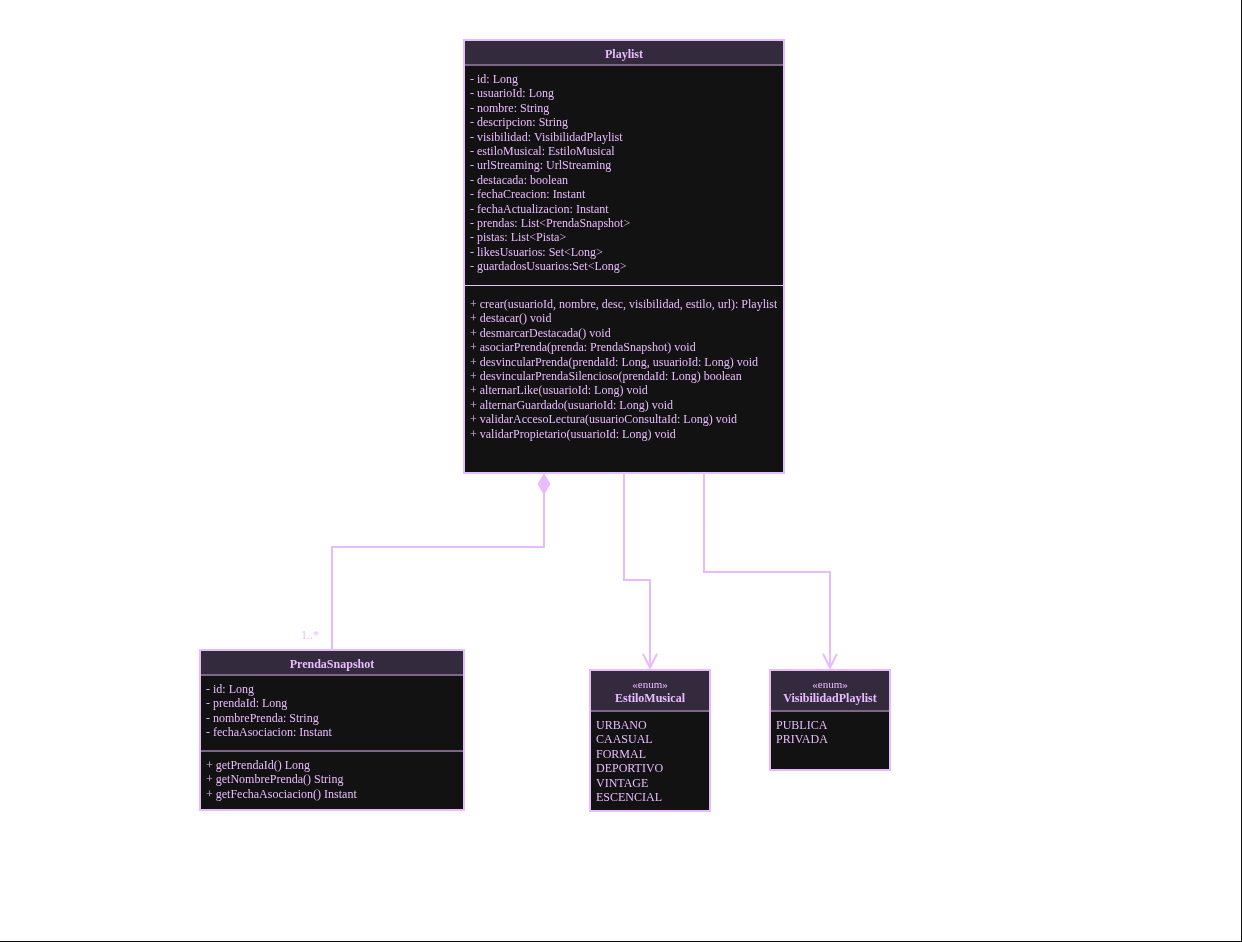

The diagram above was exported from draw.io. Its source (the exported page's mxGraphModel, read from the mxfile embedded in the PNG):
<mxGraphModel dx="2328" dy="892" grid="1" gridSize="10" guides="1" tooltips="1" connect="1" arrows="1" fold="1" page="1" pageScale="1" pageWidth="827" pageHeight="1169" math="0" shadow="0">
  <root>
    <mxCell id="jZa1X4F5Ssh09RIMUcni-0" />
    <mxCell id="jZa1X4F5Ssh09RIMUcni-1" parent="jZa1X4F5Ssh09RIMUcni-0" />
    <mxCell id="jZa1X4F5Ssh09RIMUcni-2" parent="jZa1X4F5Ssh09RIMUcni-1" style="rounded=0;whiteSpace=wrap;html=1;fillColor=light-dark(#FFFFFF,#FFFFFF);" value="" vertex="1">
      <mxGeometry height="940" width="1240" x="-130" y="10" as="geometry" />
    </mxCell>
    <mxCell id="jZa1X4F5Ssh09RIMUcni-3" parent="jZa1X4F5Ssh09RIMUcni-1" style="swimlane;fontStyle=1;align=center;verticalAlign=top;childLayout=stackLayout;horizontal=1;startSize=24;horizontalStack=0;resizeParent=1;resizeParentMax=0;resizeLast=0;collapsible=0;marginBottom=0;whiteSpace=wrap;html=1;fontFamily=poppins;fontSource=https%3A%2F%2Ffonts.googleapis.com%2Fcss%3Ffamily%3Dpoppins;fillColor=#E4DBF0;swimlaneFillColor=default;strokeWidth=2;perimeterSpacing=0;swimlaneLine=0;strokeColor=#48119A;fontColor=#48119A;" value="Playlist" vertex="1">
      <mxGeometry height="433" width="320" x="334" y="50" as="geometry" />
    </mxCell>
    <mxCell id="jZa1X4F5Ssh09RIMUcni-4" parent="jZa1X4F5Ssh09RIMUcni-3" style="line;strokeWidth=1;fillColor=none;align=left;verticalAlign=middle;spacingTop=0;spacingLeft=0;spacingRight=0;rotatable=0;labelPosition=right;points=[];portConstraint=eastwest;strokeColor=inherit;labelPerimeter=1;connectable=0;spacing=0;labelBackgroundColor=none;fontColor=#48119A;" value="" vertex="1">
      <mxGeometry height="1" width="320" y="24" as="geometry" />
    </mxCell>
    <mxCell id="jZa1X4F5Ssh09RIMUcni-5" parent="jZa1X4F5Ssh09RIMUcni-3" style="text;strokeColor=none;fillColor=none;align=left;verticalAlign=top;spacingLeft=4;spacingRight=4;overflow=hidden;rotatable=0;points=[[0,0.5],[1,0.5]];portConstraint=eastwest;whiteSpace=wrap;html=1;connectable=0;fontFamily=poppins;fontStyle=0;fontSource=https%3A%2F%2Ffonts.googleapis.com%2Fcss%3Ffamily%3Dpoppins;fontColor=#48119A;" value="&lt;div&gt;-&amp;nbsp;&lt;span style=&quot;background-color: transparent; color: light-dark(rgb(72, 17, 154), rgb(234, 186, 255));&quot;&gt;id:&amp;nbsp;&lt;/span&gt;&lt;span style=&quot;background-color: transparent; color: light-dark(rgb(72, 17, 154), rgb(234, 186, 255));&quot;&gt;Long&amp;nbsp;&lt;/span&gt;&lt;/div&gt;&lt;div&gt;-&amp;nbsp;&lt;span style=&quot;background-color: transparent; color: light-dark(rgb(72, 17, 154), rgb(234, 186, 255));&quot;&gt;usuarioId:&amp;nbsp;&lt;/span&gt;&lt;span style=&quot;background-color: transparent; color: light-dark(rgb(72, 17, 154), rgb(234, 186, 255));&quot;&gt;Long&amp;nbsp;&lt;/span&gt;&lt;/div&gt;&lt;div&gt;-&amp;nbsp;&lt;span style=&quot;background-color: transparent; color: light-dark(rgb(72, 17, 154), rgb(234, 186, 255));&quot;&gt;nombre:&amp;nbsp;&lt;/span&gt;&lt;span style=&quot;background-color: transparent; color: light-dark(rgb(72, 17, 154), rgb(234, 186, 255));&quot;&gt;String&amp;nbsp;&lt;/span&gt;&lt;/div&gt;&lt;div&gt;-&amp;nbsp;&lt;span style=&quot;background-color: transparent; color: light-dark(rgb(72, 17, 154), rgb(234, 186, 255));&quot;&gt;descripcion:&amp;nbsp;&lt;/span&gt;&lt;span style=&quot;background-color: transparent; color: light-dark(rgb(72, 17, 154), rgb(234, 186, 255));&quot;&gt;String&amp;nbsp;&lt;/span&gt;&lt;/div&gt;&lt;div&gt;-&amp;nbsp;&lt;span style=&quot;background-color: transparent; color: light-dark(rgb(72, 17, 154), rgb(234, 186, 255));&quot;&gt;visibilidad:&amp;nbsp;&lt;/span&gt;&lt;span style=&quot;background-color: transparent; color: light-dark(rgb(72, 17, 154), rgb(234, 186, 255));&quot;&gt;VisibilidadPlaylist&amp;nbsp;&lt;/span&gt;&lt;/div&gt;&lt;div&gt;-&amp;nbsp;&lt;span style=&quot;background-color: transparent; color: light-dark(rgb(72, 17, 154), rgb(234, 186, 255));&quot;&gt;estiloMusical:&amp;nbsp;&lt;/span&gt;&lt;span style=&quot;background-color: transparent; color: light-dark(rgb(72, 17, 154), rgb(234, 186, 255));&quot;&gt;EstiloMusical&amp;nbsp;&lt;/span&gt;&lt;/div&gt;&lt;div&gt;-&amp;nbsp;&lt;span style=&quot;background-color: transparent; color: light-dark(rgb(72, 17, 154), rgb(234, 186, 255));&quot;&gt;urlStreaming:&amp;nbsp;&lt;/span&gt;&lt;span style=&quot;background-color: transparent; color: light-dark(rgb(72, 17, 154), rgb(234, 186, 255));&quot;&gt;UrlStreaming&amp;nbsp;&lt;/span&gt;&lt;/div&gt;&lt;div&gt;-&amp;nbsp;&lt;span style=&quot;background-color: transparent; color: light-dark(rgb(72, 17, 154), rgb(234, 186, 255));&quot;&gt;destacada:&amp;nbsp;&lt;/span&gt;&lt;span style=&quot;background-color: transparent; color: light-dark(rgb(72, 17, 154), rgb(234, 186, 255));&quot;&gt;boolean&amp;nbsp;&lt;/span&gt;&lt;/div&gt;&lt;div&gt;-&amp;nbsp;&lt;span style=&quot;background-color: transparent; color: light-dark(rgb(72, 17, 154), rgb(234, 186, 255));&quot;&gt;fechaCreacion:&amp;nbsp;&lt;/span&gt;&lt;span style=&quot;background-color: transparent; color: light-dark(rgb(72, 17, 154), rgb(234, 186, 255));&quot;&gt;Instant&amp;nbsp;&lt;/span&gt;&lt;/div&gt;&lt;div&gt;-&amp;nbsp;&lt;span style=&quot;background-color: transparent; color: light-dark(rgb(72, 17, 154), rgb(234, 186, 255));&quot;&gt;fechaActualizacion:&amp;nbsp;&lt;/span&gt;&lt;span style=&quot;background-color: transparent; color: light-dark(rgb(72, 17, 154), rgb(234, 186, 255));&quot;&gt;Instant&amp;nbsp;&lt;/span&gt;&lt;/div&gt;&lt;div&gt;- prendas:&amp;nbsp;&lt;span style=&quot;background-color: transparent; color: light-dark(rgb(72, 17, 154), rgb(234, 186, 255));&quot;&gt;List&amp;lt;PrendaSnapshot&amp;gt;&lt;/span&gt;&lt;/div&gt;&lt;div&gt;- pistas:&amp;nbsp;&lt;span style=&quot;background-color: transparent; color: light-dark(rgb(72, 17, 154), rgb(234, 186, 255));&quot;&gt;List&amp;lt;Pista&amp;gt;&lt;/span&gt;&lt;/div&gt;&lt;div&gt;- likesUsuarios:&amp;nbsp;&lt;span style=&quot;background-color: transparent; color: light-dark(rgb(72, 17, 154), rgb(234, 186, 255));&quot;&gt;Set&amp;lt;Long&amp;gt;&lt;/span&gt;&lt;/div&gt;&lt;div&gt;-&amp;nbsp;&lt;span style=&quot;background-color: transparent; color: light-dark(rgb(72, 17, 154), rgb(234, 186, 255));&quot;&gt;guardadosUsuarios&lt;/span&gt;&lt;span style=&quot;background-color: transparent; color: light-dark(rgb(72, 17, 154), rgb(234, 186, 255));&quot;&gt;:Set&amp;lt;Long&amp;gt;&amp;nbsp;&lt;/span&gt;&lt;/div&gt;" vertex="1">
      <mxGeometry height="215" width="320" y="25" as="geometry" />
    </mxCell>
    <mxCell id="jZa1X4F5Ssh09RIMUcni-6" parent="jZa1X4F5Ssh09RIMUcni-3" style="line;strokeWidth=1;fillColor=none;align=left;verticalAlign=middle;spacingTop=0;spacingLeft=0;spacingRight=0;rotatable=0;labelPosition=right;points=[];portConstraint=eastwest;strokeColor=inherit;labelPerimeter=1;connectable=0;spacing=0;labelBackgroundColor=none;fontColor=#48119A;" value="" vertex="1">
      <mxGeometry height="10" width="320" y="240" as="geometry" />
    </mxCell>
    <mxCell id="jZa1X4F5Ssh09RIMUcni-7" parent="jZa1X4F5Ssh09RIMUcni-3" style="text;strokeColor=none;fillColor=none;align=left;verticalAlign=top;spacingLeft=4;spacingRight=4;overflow=hidden;rotatable=0;points=[[0,0.5],[1,0.5]];portConstraint=eastwest;whiteSpace=wrap;html=1;connectable=0;fontFamily=poppins;fontSource=https%3A%2F%2Ffonts.googleapis.com%2Fcss%3Ffamily%3Dpoppins;fontColor=#48119A;" value="&lt;div&gt;+ crear(usuarioId, nombre, desc, visibilidad, estilo, url): Playlist&lt;/div&gt;&lt;div&gt;&lt;span style=&quot;background-color: transparent; color: light-dark(rgb(72, 17, 154), rgb(234, 186, 255));&quot;&gt;+ destacar() void&lt;/span&gt;&lt;/div&gt;&lt;div&gt;+ desmarcarDestacada() void&lt;/div&gt;&lt;div&gt;+ asociarPrenda(prenda: PrendaSnapshot) void&lt;/div&gt;&lt;div&gt;+ desvincularPrenda(prendaId: Long, usuarioId: Long) void&lt;/div&gt;&lt;div&gt;+ desvincularPrendaSilencioso(prendaId: Long) boolean&lt;/div&gt;&lt;div&gt;+ alternarLike(usuarioId: Long) void&lt;/div&gt;&lt;div&gt;+ alternarGuardado(usuarioId: Long) void&lt;/div&gt;&lt;div&gt;+ validarAccesoLectura(usuarioConsultaId: Long) void&lt;/div&gt;&lt;div&gt;+ validarPropietario(usuarioId: Long) void&lt;/div&gt;" vertex="1">
      <mxGeometry height="183" width="320" y="250" as="geometry" />
    </mxCell>
    <mxCell id="jZa1X4F5Ssh09RIMUcni-8" parent="jZa1X4F5Ssh09RIMUcni-1" style="swimlane;fontStyle=1;align=center;verticalAlign=top;childLayout=stackLayout;horizontal=1;startSize=24;horizontalStack=0;resizeParent=1;resizeParentMax=0;resizeLast=0;collapsible=0;marginBottom=0;whiteSpace=wrap;html=1;fontFamily=poppins;fontSource=https%3A%2F%2Ffonts.googleapis.com%2Fcss%3Ffamily%3Dpoppins;fillColor=#E4DBF0;swimlaneFillColor=default;strokeWidth=2;perimeterSpacing=0;swimlaneLine=0;strokeColor=#48119A;fontColor=#48119A;" value="PrendaSnapshot" vertex="1">
      <mxGeometry height="160" width="264" x="70" y="660" as="geometry" />
    </mxCell>
    <mxCell id="jZa1X4F5Ssh09RIMUcni-9" parent="jZa1X4F5Ssh09RIMUcni-8" style="line;strokeWidth=1;fillColor=none;align=left;verticalAlign=middle;spacingTop=0;spacingLeft=0;spacingRight=0;rotatable=0;labelPosition=right;points=[];portConstraint=eastwest;strokeColor=inherit;labelPerimeter=1;connectable=0;spacing=0;labelBackgroundColor=none;fontColor=#48119A;" value="" vertex="1">
      <mxGeometry height="1" width="264" y="24" as="geometry" />
    </mxCell>
    <mxCell id="jZa1X4F5Ssh09RIMUcni-10" parent="jZa1X4F5Ssh09RIMUcni-8" style="text;strokeColor=none;fillColor=none;align=left;verticalAlign=top;spacingLeft=4;spacingRight=4;overflow=hidden;rotatable=0;points=[[0,0.5],[1,0.5]];portConstraint=eastwest;whiteSpace=wrap;html=1;connectable=0;fontFamily=poppins;fontStyle=0;fontSource=https%3A%2F%2Ffonts.googleapis.com%2Fcss%3Ffamily%3Dpoppins;fontColor=#48119A;" value="&lt;div&gt;- id:&amp;nbsp;&lt;span style=&quot;background-color: transparent; color: light-dark(rgb(72, 17, 154), rgb(234, 186, 255));&quot;&gt;Long&lt;/span&gt;&lt;/div&gt;&lt;div&gt;- prendaId:&amp;nbsp;&lt;span style=&quot;background-color: transparent; color: light-dark(rgb(72, 17, 154), rgb(234, 186, 255));&quot;&gt;Long&lt;/span&gt;&lt;/div&gt;&lt;div&gt;- nombrePrenda:&amp;nbsp;&lt;span style=&quot;background-color: transparent; color: light-dark(rgb(72, 17, 154), rgb(234, 186, 255));&quot;&gt;String&lt;/span&gt;&lt;/div&gt;&lt;div&gt;- fechaAsociacion:&amp;nbsp;&lt;span style=&quot;background-color: transparent; color: light-dark(rgb(72, 17, 154), rgb(234, 186, 255));&quot;&gt;Instant&lt;/span&gt;&lt;/div&gt;" vertex="1">
      <mxGeometry height="75" width="264" y="25" as="geometry" />
    </mxCell>
    <mxCell id="jZa1X4F5Ssh09RIMUcni-11" parent="jZa1X4F5Ssh09RIMUcni-8" style="line;strokeWidth=1;fillColor=none;align=left;verticalAlign=middle;spacingTop=0;spacingLeft=0;spacingRight=0;rotatable=0;labelPosition=right;points=[];portConstraint=eastwest;strokeColor=inherit;labelPerimeter=1;connectable=0;spacing=0;labelBackgroundColor=none;fontColor=#48119A;" value="" vertex="1">
      <mxGeometry height="1" width="264" y="100" as="geometry" />
    </mxCell>
    <mxCell id="jZa1X4F5Ssh09RIMUcni-12" parent="jZa1X4F5Ssh09RIMUcni-8" style="text;strokeColor=none;fillColor=none;align=left;verticalAlign=top;spacingLeft=4;spacingRight=4;overflow=hidden;rotatable=0;points=[[0,0.5],[1,0.5]];portConstraint=eastwest;whiteSpace=wrap;html=1;connectable=0;fontFamily=poppins;fontSource=https%3A%2F%2Ffonts.googleapis.com%2Fcss%3Ffamily%3Dpoppins;fontColor=#48119A;" value="&lt;div&gt;+ getPrendaId() Long&lt;/div&gt;&lt;div&gt;+ getNombrePrenda() String&lt;/div&gt;&lt;div&gt;+ getFechaAsociacion() Instant&lt;/div&gt;" vertex="1">
      <mxGeometry height="59" width="264" y="101" as="geometry" />
    </mxCell>
    <mxCell id="jZa1X4F5Ssh09RIMUcni-13" edge="1" parent="jZa1X4F5Ssh09RIMUcni-1" source="jZa1X4F5Ssh09RIMUcni-8" style="endArrow=diamondThin;endFill=1;endSize=16;html=1;rounded=0;defaultLabelBackgroundColor=page;entryX=0.25;entryY=1;entryDx=0;entryDy=0;strokeWidth=2;targetPerimeterSpacing=0;fixedPointSpacing=1;jumpStyle=arc;edgeStyle=orthogonalEdgeStyle;libavoidRouting=1;strokeColor=#48119A;exitX=0.5;exitY=0;exitDx=0;exitDy=0;" target="jZa1X4F5Ssh09RIMUcni-3" value="">
      <mxGeometry relative="1" width="160" x="-0.7126" as="geometry">
        <Array as="points">
          <mxPoint x="202" y="557" />
          <mxPoint x="414" y="557" />
        </Array>
        <mxPoint x="520" y="500" as="sourcePoint" />
        <mxPoint x="440" y="500" as="targetPoint" />
      </mxGeometry>
    </mxCell>
    <mxCell id="jZa1X4F5Ssh09RIMUcni-14" parent="jZa1X4F5Ssh09RIMUcni-1" style="text;html=1;whiteSpace=wrap;strokeColor=none;fillColor=none;align=center;verticalAlign=middle;rounded=0;fontColor=#48119A;" value="&lt;font face=&quot;poppins&quot;&gt;1..*&lt;/font&gt;" vertex="1">
      <mxGeometry height="30" width="60" x="150" y="630" as="geometry" />
    </mxCell>
    <mxCell id="fiTAkNs6iADw55gmwrGd-5" parent="jZa1X4F5Ssh09RIMUcni-1" style="swimlane;fontStyle=1;align=center;verticalAlign=top;childLayout=stackLayout;horizontal=1;startSize=40;horizontalStack=0;resizeParent=1;resizeParentMax=0;resizeLast=0;collapsible=0;marginBottom=0;whiteSpace=wrap;html=1;fontFamily=poppins;fontSource=https%3A%2F%2Ffonts.googleapis.com%2Fcss%3Ffamily%3Dpoppins;fillColor=#E4DBF0;swimlaneFillColor=default;strokeWidth=2;perimeterSpacing=0;swimlaneLine=0;strokeColor=#48119A;fontColor=#48119A;" value="&lt;div&gt;&lt;span style=&quot;font-weight: normal;&quot;&gt;&lt;font style=&quot;font-size: 11px;&quot;&gt;«enum»&lt;/font&gt;&lt;/span&gt;&lt;/div&gt;EstiloMusical" vertex="1">
      <mxGeometry height="141" width="120" x="460" y="680" as="geometry" />
    </mxCell>
    <mxCell id="fiTAkNs6iADw55gmwrGd-6" parent="fiTAkNs6iADw55gmwrGd-5" style="line;strokeWidth=1;fillColor=none;align=left;verticalAlign=middle;spacingTop=0;spacingLeft=0;spacingRight=0;rotatable=0;labelPosition=right;points=[];portConstraint=eastwest;strokeColor=inherit;labelPerimeter=1;connectable=0;spacing=0;labelBackgroundColor=none;fontFamily=poppins;fontSource=https%3A%2F%2Ffonts.googleapis.com%2Fcss%3Ffamily%3Dpoppins;fontColor=#48119A;" value="" vertex="1">
      <mxGeometry height="1" width="120" y="40" as="geometry" />
    </mxCell>
    <mxCell id="fiTAkNs6iADw55gmwrGd-7" parent="fiTAkNs6iADw55gmwrGd-5" style="text;strokeColor=none;fillColor=none;align=left;verticalAlign=top;spacingLeft=4;spacingRight=4;overflow=hidden;rotatable=0;points=[[0,0.5],[1,0.5]];portConstraint=eastwest;whiteSpace=wrap;html=1;connectable=0;fontFamily=poppins;fontSource=https%3A%2F%2Ffonts.googleapis.com%2Fcss%3Ffamily%3Dpoppins;fontColor=#48119A;" value="URBANO&lt;div&gt;CAASUAL&lt;/div&gt;&lt;div&gt;FORMAL&lt;/div&gt;&lt;div&gt;DEPORTIVO&lt;/div&gt;&lt;div&gt;VINTAGE&lt;/div&gt;&lt;div&gt;ESCENCIAL&lt;/div&gt;" vertex="1">
      <mxGeometry height="100" width="120" y="41" as="geometry" />
    </mxCell>
    <mxCell id="fiTAkNs6iADw55gmwrGd-8" parent="jZa1X4F5Ssh09RIMUcni-1" style="swimlane;fontStyle=1;align=center;verticalAlign=top;childLayout=stackLayout;horizontal=1;startSize=40;horizontalStack=0;resizeParent=1;resizeParentMax=0;resizeLast=0;collapsible=0;marginBottom=0;whiteSpace=wrap;html=1;fontFamily=poppins;fontSource=https%3A%2F%2Ffonts.googleapis.com%2Fcss%3Ffamily%3Dpoppins;fillColor=#E4DBF0;swimlaneFillColor=default;strokeWidth=2;perimeterSpacing=0;swimlaneLine=0;strokeColor=#48119A;fontColor=#48119A;" value="&lt;div&gt;&lt;span style=&quot;font-weight: normal;&quot;&gt;&lt;font style=&quot;font-size: 11px;&quot;&gt;«enum»&lt;/font&gt;&lt;/span&gt;&lt;/div&gt;VisibilidadPlaylist" vertex="1">
      <mxGeometry height="100" width="120" x="640" y="680" as="geometry" />
    </mxCell>
    <mxCell id="fiTAkNs6iADw55gmwrGd-9" parent="fiTAkNs6iADw55gmwrGd-8" style="line;strokeWidth=1;fillColor=none;align=left;verticalAlign=middle;spacingTop=0;spacingLeft=0;spacingRight=0;rotatable=0;labelPosition=right;points=[];portConstraint=eastwest;strokeColor=inherit;labelPerimeter=1;connectable=0;spacing=0;labelBackgroundColor=none;fontFamily=poppins;fontSource=https%3A%2F%2Ffonts.googleapis.com%2Fcss%3Ffamily%3Dpoppins;fontColor=#48119A;" value="" vertex="1">
      <mxGeometry height="1" width="120" y="40" as="geometry" />
    </mxCell>
    <mxCell id="fiTAkNs6iADw55gmwrGd-10" parent="fiTAkNs6iADw55gmwrGd-8" style="text;strokeColor=none;fillColor=none;align=left;verticalAlign=top;spacingLeft=4;spacingRight=4;overflow=hidden;rotatable=0;points=[[0,0.5],[1,0.5]];portConstraint=eastwest;whiteSpace=wrap;html=1;connectable=0;fontFamily=poppins;fontSource=https%3A%2F%2Ffonts.googleapis.com%2Fcss%3Ffamily%3Dpoppins;fontColor=#48119A;" value="PUBLICA&lt;div&gt;PRIVADA&lt;/div&gt;" vertex="1">
      <mxGeometry height="59" width="120" y="41" as="geometry" />
    </mxCell>
    <mxCell id="fiTAkNs6iADw55gmwrGd-13" edge="1" parent="jZa1X4F5Ssh09RIMUcni-1" source="jZa1X4F5Ssh09RIMUcni-3" style="endArrow=open;endFill=0;endSize=12;html=1;rounded=0;defaultLabelBackgroundColor=page;entryX=0.5;entryY=0;entryDx=0;entryDy=0;strokeWidth=2;targetPerimeterSpacing=0;fixedPointSpacing=1;jumpStyle=arc;edgeStyle=orthogonalEdgeStyle;libavoidRouting=1;strokeColor=#48119A;exitX=0.5;exitY=1;exitDx=0;exitDy=0;" target="fiTAkNs6iADw55gmwrGd-5" value="">
      <mxGeometry relative="1" width="160" x="-0.9154" as="geometry">
        <Array as="points">
          <mxPoint x="494" y="590" />
          <mxPoint x="520" y="590" />
        </Array>
        <mxPoint x="670" y="770" as="sourcePoint" />
        <mxPoint x="590" y="770" as="targetPoint" />
      </mxGeometry>
    </mxCell>
    <mxCell id="fiTAkNs6iADw55gmwrGd-14" edge="1" parent="jZa1X4F5Ssh09RIMUcni-1" source="jZa1X4F5Ssh09RIMUcni-3" style="endArrow=open;endFill=0;endSize=12;html=1;rounded=0;defaultLabelBackgroundColor=page;entryX=0.5;entryY=0;entryDx=0;entryDy=0;strokeWidth=2;targetPerimeterSpacing=0;fixedPointSpacing=1;jumpStyle=arc;edgeStyle=orthogonalEdgeStyle;libavoidRouting=1;strokeColor=#48119A;exitX=0.75;exitY=1;exitDx=0;exitDy=0;" target="fiTAkNs6iADw55gmwrGd-8" value="">
      <mxGeometry relative="1" width="160" x="-0.7337" as="geometry">
        <Array as="points">
          <mxPoint x="574" y="582" />
          <mxPoint x="700" y="582" />
        </Array>
        <mxPoint x="670" y="770" as="sourcePoint" />
        <mxPoint x="590" y="770" as="targetPoint" />
      </mxGeometry>
    </mxCell>
  </root>
</mxGraphModel>